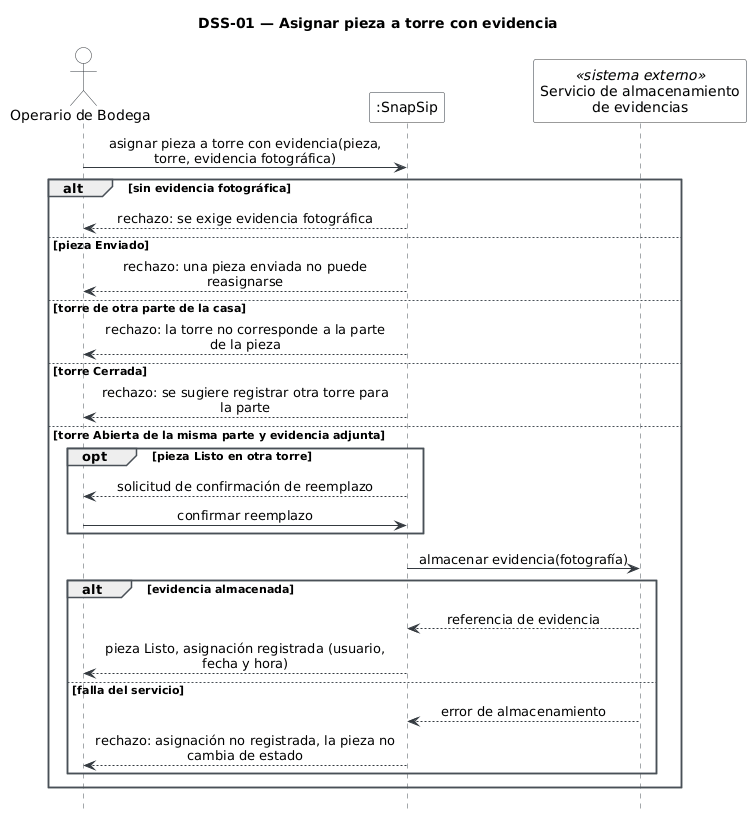

The diagram above was rendered by PlantUML. Its source (embedded in the PNG):
@startuml
title DSS-01 — Asignar pieza a torre con evidencia
hide footbox
skinparam shadowing false
skinparam sequenceMessageAlign center
skinparam maxMessageSize 300
skinparam sequence {
  ArrowColor #343A40
  LifeLineBorderColor #495057
  ParticipantBackgroundColor #F8F9FA
  ParticipantBorderColor #343A40
  ActorBackgroundColor #F8F9FA
  ActorBorderColor #343A40
  GroupBorderColor #495057
}

actor "Operario de Bodega" as OP
participant ":SnapSip" as SS
participant "Servicio de almacenamiento\nde evidencias" as ALM <<sistema externo>>

OP -> SS : asignar pieza a torre con evidencia(pieza, torre, evidencia fotográfica)
alt sin evidencia fotográfica
  SS --> OP : rechazo: se exige evidencia fotográfica
else pieza Enviado
  SS --> OP : rechazo: una pieza enviada no puede reasignarse
else torre de otra parte de la casa
  SS --> OP : rechazo: la torre no corresponde a la parte de la pieza
else torre Cerrada
  SS --> OP : rechazo: se sugiere registrar otra torre para la parte
else torre Abierta de la misma parte y evidencia adjunta
  opt pieza Listo en otra torre
    SS --> OP : solicitud de confirmación de reemplazo
    OP -> SS : confirmar reemplazo
  end
  SS -> ALM : almacenar evidencia(fotografía)
  alt evidencia almacenada
    ALM --> SS : referencia de evidencia
    SS --> OP : pieza Listo, asignación registrada (usuario, fecha y hora)
  else falla del servicio
    ALM --> SS : error de almacenamiento
    SS --> OP : rechazo: asignación no registrada, la pieza no cambia de estado
  end
end
@enduml